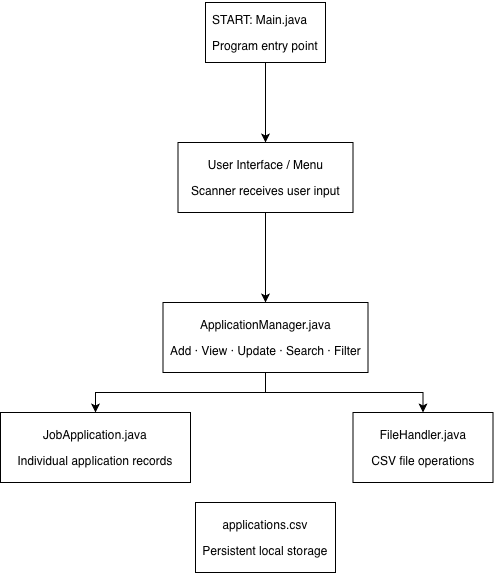

The diagram above was exported from draw.io. Its source (the exported page's mxGraphModel, read from the mxfile embedded in the PNG):
<mxGraphModel dx="1006" dy="691" grid="1" gridSize="10" guides="1" tooltips="1" connect="1" arrows="1" fold="1" page="1" pageScale="1" pageWidth="850" pageHeight="1100" math="0" shadow="0">
  <root>
    <mxCell id="0" />
    <mxCell id="1" parent="0" />
    <mxCell id="EQW0v_Kt1VMo9Ntxxz31-3" edge="1" parent="1" source="EQW0v_Kt1VMo9Ntxxz31-1" style="edgeStyle=orthogonalEdgeStyle;rounded=0;orthogonalLoop=1;jettySize=auto;html=1;defaultLabelBackgroundColor=page;" target="EQW0v_Kt1VMo9Ntxxz31-2" value="">
      <mxGeometry relative="1" as="geometry" />
    </mxCell>
    <mxCell id="EQW0v_Kt1VMo9Ntxxz31-1" parent="1" style="rounded=0;whiteSpace=wrap;html=1;" value="&lt;div style=&quot;text-align: start;&quot;&gt;&lt;p&gt;START:&amp;nbsp;Main.java&lt;/p&gt;&lt;p&gt;Program&amp;nbsp;entry&amp;nbsp;point&lt;/p&gt;&lt;/div&gt;&lt;div style=&quot;text-align: start;&quot;&gt;&lt;/div&gt;" vertex="1">
      <mxGeometry height="60" width="120" x="365" y="50" as="geometry" />
    </mxCell>
    <mxCell id="EQW0v_Kt1VMo9Ntxxz31-5" edge="1" parent="1" source="EQW0v_Kt1VMo9Ntxxz31-2" style="edgeStyle=orthogonalEdgeStyle;rounded=0;orthogonalLoop=1;jettySize=auto;html=1;defaultLabelBackgroundColor=page;" target="EQW0v_Kt1VMo9Ntxxz31-4" value="">
      <mxGeometry relative="1" as="geometry" />
    </mxCell>
    <mxCell id="EQW0v_Kt1VMo9Ntxxz31-2" parent="1" style="whiteSpace=wrap;html=1;rounded=0;align=center;" value="&lt;p style=&quot;&quot;&gt;User&amp;nbsp;Interface&amp;nbsp;/&amp;nbsp;Menu&lt;/p&gt;&lt;p style=&quot;&quot;&gt;Scanner&amp;nbsp;receives&amp;nbsp;user&amp;nbsp;input&lt;/p&gt;" vertex="1">
      <mxGeometry height="70" width="175" x="337.5" y="190" as="geometry" />
    </mxCell>
    <mxCell id="EQW0v_Kt1VMo9Ntxxz31-7" edge="1" parent="1" source="EQW0v_Kt1VMo9Ntxxz31-4" style="edgeStyle=orthogonalEdgeStyle;rounded=0;orthogonalLoop=1;jettySize=auto;html=1;defaultLabelBackgroundColor=page;" target="EQW0v_Kt1VMo9Ntxxz31-6" value="">
      <mxGeometry relative="1" as="geometry" />
    </mxCell>
    <mxCell id="EQW0v_Kt1VMo9Ntxxz31-9" edge="1" parent="1" source="EQW0v_Kt1VMo9Ntxxz31-4" style="edgeStyle=orthogonalEdgeStyle;rounded=0;orthogonalLoop=1;jettySize=auto;html=1;defaultLabelBackgroundColor=page;" target="EQW0v_Kt1VMo9Ntxxz31-8" value="">
      <mxGeometry relative="1" as="geometry" />
    </mxCell>
    <mxCell id="EQW0v_Kt1VMo9Ntxxz31-4" parent="1" style="whiteSpace=wrap;html=1;rounded=0;align=center;" value="&lt;p style=&quot;&quot;&gt;ApplicationManager.java&lt;/p&gt;&lt;p style=&quot;&quot;&gt;Add&amp;nbsp;·&amp;nbsp;View&amp;nbsp;·&amp;nbsp;Update&amp;nbsp;·&amp;nbsp;Search&amp;nbsp;·&amp;nbsp;Filter&lt;/p&gt;" vertex="1">
      <mxGeometry height="70" width="205" x="322.5" y="350" as="geometry" />
    </mxCell>
    <mxCell id="EQW0v_Kt1VMo9Ntxxz31-6" parent="1" style="whiteSpace=wrap;html=1;rounded=0;align=center;" value="&lt;p style=&quot;&quot;&gt;JobApplication.java&lt;/p&gt;&lt;p style=&quot;&quot;&gt;Individual&amp;nbsp;application&amp;nbsp;records&lt;/p&gt;" vertex="1">
      <mxGeometry height="70" width="190" x="160" y="460" as="geometry" />
    </mxCell>
    <mxCell id="EQW0v_Kt1VMo9Ntxxz31-8" parent="1" style="whiteSpace=wrap;html=1;rounded=0;align=center;" value="&lt;p style=&quot;&quot;&gt;FileHandler.java&lt;/p&gt;&lt;p style=&quot;&quot;&gt;CSV&amp;nbsp;file&amp;nbsp;operations&lt;/p&gt;" vertex="1">
      <mxGeometry height="70" width="140" x="512.5" y="460" as="geometry" />
    </mxCell>
    <mxCell id="EQW0v_Kt1VMo9Ntxxz31-12" parent="1" style="rounded=0;whiteSpace=wrap;html=1;align=center;" value="&lt;p style=&quot;&quot;&gt;applications.csv&lt;/p&gt;&lt;p style=&quot;&quot;&gt;Persistent&amp;nbsp;local&amp;nbsp;storage&lt;/p&gt;" vertex="1">
      <mxGeometry height="70" width="140" x="355" y="550" as="geometry" />
    </mxCell>
  </root>
</mxGraphModel>